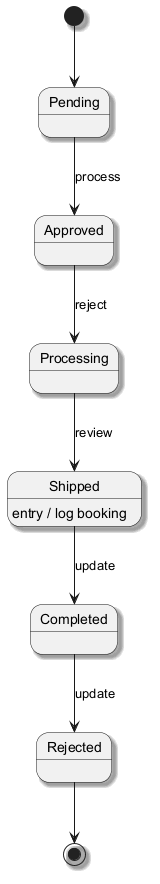

The diagram above was rendered by PlantUML. Its source (embedded in the PNG):
@startuml
skinparam backgroundColor #FFFFFF
skinparam classBackgroundColor #F3E5F5
skinparam classBorderColor #6A1B9A
skinparam shadowing true
[*] --> Pending
Pending --> Approved : process
Approved --> Processing : reject
Processing --> Shipped : review
Shipped --> Completed : update
Shipped : entry / log booking
Completed --> Rejected : update
Rejected --> [*]
@enduml